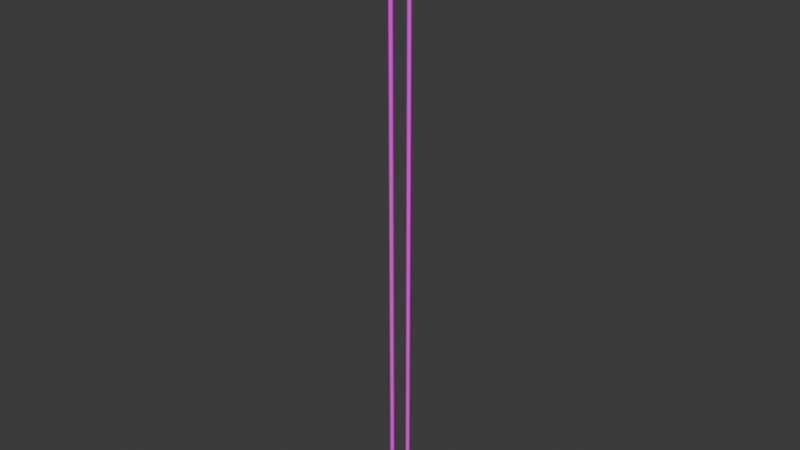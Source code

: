 # Source: wheel.blend  (saved by Blender 5.0.119; exported with 4.5.12 LTS)
import bpy
from mathutils import Matrix  # noqa: F401  (used for matrix-valued properties, if any)

bpy.ops.wm.read_factory_settings(use_empty=True)
scene = bpy.context.scene
scene.name = 'Scene'

# ---- collections
col_collection = bpy.data.collections.new('Collection'); scene.collection.children.link(col_collection)

# ---- images (referenced by path relative to the original .blend; pixels are not part of the script)
import os
ASSET_DIR = os.environ.get("B2B_ASSET_DIR", "")  # directory of the original .blend (textures are referenced by path, not embedded)
HERE = os.path.dirname(os.path.abspath(__file__))  # packed textures are extracted next to this script under _unpacked/

def load_image(name, relpath, width, height, colorspace="sRGB"):
    """Load a texture the original file referenced (path relative to the .blend, or extracted next to this script)."""
    p = next((c for c in (os.path.join(HERE, relpath), os.path.join(ASSET_DIR, relpath)) if relpath and os.path.exists(c)), "")
    if p:
        img = bpy.data.images.load(p, check_existing=True)
        img.name = name
    else:  # same state as the original file: an image datablock whose file is absent (Cycles renders it pink)
        img = bpy.data.images.new(name, width, height)
        img.source = "FILE"
        img.filepath = "//" + (relpath or name)
    img.colorspace_settings.name = colorspace
    return img
img_rope_png = load_image('rope.png', 'rope.png', 1024, 1024, 'sRGB')
img_rope_png_002 = load_image('rope.png.002', 'rope.png', 1024, 1024, 'sRGB')

# ---- materials (node trees are filled in below, after node groups)
mat_material = bpy.data.materials.new('Material')
mat_material_001 = bpy.data.materials.new('Material.001')

# ---- material node trees
mat_material.use_nodes = True; mat_material.node_tree.nodes.clear()
_N = mat_material.node_tree.nodes; _L = mat_material.node_tree.links
n0 = _N.new('ShaderNodeBsdfPrincipled'); n0.name = 'Principled BSDF'; n0.location = (-200, 100)
n1 = _N.new('ShaderNodeOutputMaterial'); n1.name = 'Material Output'; n1.location = (200, 100)
n2 = _N.new('ShaderNodeTexImage'); n2.name = 'Image Texture'; n2.location = (-490, 80)
n2.image = img_rope_png
_L.new(n0.outputs[0], n1.inputs[0])
_L.new(n2.outputs[0], n0.inputs[0])
n1.is_active_output = True
mat_material_001.use_nodes = True; mat_material_001.node_tree.nodes.clear()
_N = mat_material_001.node_tree.nodes; _L = mat_material_001.node_tree.links
n0 = _N.new('ShaderNodeBsdfPrincipled'); n0.name = 'Principled BSDF'; n0.location = (-200, 100)
n1 = _N.new('ShaderNodeOutputMaterial'); n1.name = 'Material Output'; n1.location = (200, 100)
n2 = _N.new('ShaderNodeTexImage'); n2.name = 'Image Texture'; n2.location = (-490, 80)
n2.image = img_rope_png_002
_L.new(n0.outputs[0], n1.inputs[0])
_L.new(n2.outputs[0], n0.inputs[0])
n1.is_active_output = True

# ---- world
world_world = bpy.data.worlds.new('World'); scene.world = world_world
world_world.use_nodes = True; world_world.node_tree.nodes.clear()
_N = world_world.node_tree.nodes; _L = world_world.node_tree.links
n0 = _N.new('ShaderNodeOutputWorld'); n0.name = 'World Output'; n0.location = (200, 100)
n1 = _N.new('ShaderNodeBackground'); n1.name = 'Background'; n1.location = (-200, 100)
n1.inputs[0].default_value = (0.05088, 0.05088, 0.05088, 1.0)
_L.new(n1.outputs[0], n0.inputs[0])
n0.is_active_output = True
world_world.color = (0.05088, 0.05088, 0.05088)
world_world.sun_shadow_jitter_overblur = 0.0

# ---- meshes
me_cylinder = bpy.data.meshes.new('Cylinder')
me_cylinder.from_pydata([(-0.0375, 0.125, 22.0), (-0.0375, 0.125, 0.0), (-0.06495, 0.0975, 22.0), (-0.06495, 0.0975, 0.0), (-0.075, 0.06, 22.0), (-0.075, 0.06, 0.0), (-0.06495, 0.0225, 22.0), (-0.06495, 0.0225, 0.0), (-0.0375, -0.004952, 22.0), (-0.0375, -0.004952, 0.0), (0.0, -0.015, 22.0), (0.0, -0.015, 0.0), (0.0375, -0.004952, 22.0), (0.0375, -0.004952, 0.0), (0.06495, 0.0225, 22.0), (0.06495, 0.0225, 0.0), (0.075, 0.06, 22.0), (0.075, 0.06, 0.0), (0.06495, 0.0975, 22.0), (0.06495, 0.0975, 0.0), (0.0375, 0.125, 22.0), (0.0375, 0.125, 0.0), (0.0, 0.135, 22.0), (0.0, 0.135, 0.0), (0.0, 1.015, 0.0), (0.0, 1.015, 22.0), (0.0375, 1.005, 0.0), (0.0375, 1.005, 22.0), (0.06495, 0.9775, 0.0), (0.06495, 0.9775, 22.0), (0.075, 0.94, 0.0), (0.075, 0.94, 22.0), (0.06495, 0.9025, 0.0), (0.06495, 0.9025, 22.0), (0.0375, 0.875, 0.0), (0.0375, 0.875, 22.0), (0.0, 0.865, 0.0), (0.0, 0.865, 22.0), (-0.0375, 0.875, 0.0), (-0.0375, 0.875, 22.0), (-0.06495, 0.9025, 0.0), (-0.06495, 0.9025, 22.0), (-0.075, 0.94, 0.0), (-0.075, 0.94, 22.0), (-0.06495, 0.9775, 0.0), (-0.06495, 0.9775, 22.0), (-0.0375, 1.005, 0.0), (-0.0375, 1.005, 22.0)], [], [(1, 0, 22, 23), (5, 4, 2, 3), (7, 6, 4, 5), (9, 8, 6, 7), (11, 10, 8, 9), (13, 12, 10, 11), (15, 14, 12, 13), (17, 16, 14, 15), (19, 18, 16, 17), (21, 20, 18, 19), (20, 22, 0, 2, 4, 6, 8, 10, 12, 14, 16, 18), (23, 22, 20, 21), (3, 2, 0, 1), (23, 21, 19, 17, 15, 13, 11, 9, 7, 5, 3, 1), (24, 25, 27, 26), (26, 27, 29, 28), (28, 29, 31, 30), (30, 31, 33, 32), (32, 33, 35, 34), (34, 35, 37, 36), (36, 37, 39, 38), (38, 39, 41, 40), (40, 41, 43, 42), (42, 43, 45, 44), (27, 25, 47, 45, 43, 41, 39, 37, 35, 33, 31, 29), (44, 45, 47, 46), (46, 47, 25, 24), (24, 26, 28, 30, 32, 34, 36, 38, 40, 42, 44, 46)])
_uv = me_cylinder.uv_layers.new(name='UVMap')
_uv.uv.foreach_set('vector', [9.276, 0.5466, -8.285, 0.5466, -8.285, 0.6253, 9.276, 0.6253, 9.276, 0.8404, -8.285, 0.8404, -8.285, 0.9191, 9.276, 0.9191, 9.276, 0.7618, -8.285, 0.7618, -8.285, 0.8404, 9.276, 0.8404, 9.276, 0.5466, -8.285, 0.5466, -8.285, 0.4891, 9.276, 0.4891, 9.276, 0.6253, -8.285, 0.6253, -8.285, 0.5466, 9.276, 0.5466, 9.276, 0.704, -8.285, 0.704, -8.285, 0.6253, 9.276, 0.6253, 9.276, 0.7615, -8.285, 0.7615, -8.285, 0.704, 9.276, 0.704, 9.276, 0.8404, -8.285, 0.8404, -8.285, 0.7618, 9.276, 0.7618, 9.276, 0.9191, -8.285, 0.9191, -8.285, 0.8404, 9.276, 0.8404, 9.276, 0.9767, -8.285, 0.9767, -8.285, 0.9191, 9.276, 0.9191, 1.046, -0.01823, 1.046, -0.01823, 1.046, -0.01823, 1.046, -0.01823, 1.046, -0.01823, 1.046, -0.01823, 1.046, -0.01823, 1.046, -0.01823, 1.046, -0.01823, 1.046, -0.01823, 1.046, -0.01823, 1.046, -0.01823, 9.276, 0.6253, -8.285, 0.6253, -8.285, 0.704, 9.276, 0.704, 9.276, 0.9191, -8.285, 0.9191, -8.285, 0.9767, 9.276, 0.9767, 1.046, -0.01823, 1.046, -0.01823, 1.046, -0.01823, 1.046, -0.01823, 1.046, -0.01823, 1.046, -0.01823, 1.046, -0.01823, 1.046, -0.01823, 1.046, -0.01823, 1.046, -0.01823, 1.046, -0.01823, 1.046, -0.01823, 9.276, 0.6253, -8.285, 0.6253, -8.285, 0.704, 9.276, 0.704, 9.276, 0.9767, -8.285, 0.9767, -8.285, 0.9191, 9.276, 0.9191, 9.276, 0.9191, -8.285, 0.9191, -8.285, 0.8404, 9.276, 0.8404, 9.276, 0.8404, -8.285, 0.8404, -8.285, 0.7618, 9.276, 0.7618, 9.276, 0.7615, -8.285, 0.7615, -8.285, 0.704, 9.276, 0.704, 9.276, 0.704, -8.285, 0.704, -8.285, 0.6253, 9.276, 0.6253, 9.276, 0.6253, -8.285, 0.6253, -8.285, 0.5466, 9.276, 0.5466, 9.276, 0.5466, -8.285, 0.5466, -8.285, 0.4891, 9.276, 0.4891, 9.276, 0.7618, -8.285, 0.7618, -8.285, 0.8404, 9.276, 0.8404, 9.276, 0.8404, -8.285, 0.8404, -8.285, 0.9191, 9.276, 0.9191, 1.046, -0.01823, 1.046, -0.01823, 1.046, -0.01823, 1.046, -0.01823, 1.046, -0.01823, 1.046, -0.01823, 1.046, -0.01823, 1.046, -0.01823, 1.046, -0.01823, 1.046, -0.01823, 1.046, -0.01823, 1.046, -0.01823, 9.276, 0.9191, -8.285, 0.9191, -8.285, 0.9767, 9.276, 0.9767, 9.276, 0.5466, -8.285, 0.5466, -8.285, 0.6253, 9.276, 0.6253, 1.046, -0.01823, 1.046, -0.01823, 1.046, -0.01823, 1.046, -0.01823, 1.046, -0.01823, 1.046, -0.01823, 1.046, -0.01823, 1.046, -0.01823, 1.046, -0.01823, 1.046, -0.01823, 1.046, -0.01823, 1.046, -0.01823])
me_cylinder.materials.append(mat_material)
me_cylinder.update()
me_circle_001 = bpy.data.meshes.new('Circle.001')
me_circle_001.from_pydata([(0.1294, 0.483, -0.1247), (0.25, 0.433, -0.1247), (0.3536, 0.3536, -0.1247), (0.433, 0.25, -0.1247), (0.483, 0.1294, -0.1247), (0.5, 7.451e-09, -0.1247), (0.483, -0.1294, -0.1247), (0.433, -0.25, -0.1247), (0.3536, -0.3536, -0.1247), (0.25, -0.433, -0.1247), (0.1294, -0.483, -0.1247), (2.966e-09, -0.5, -0.1247), (-0.1294, -0.483, -0.1247), (-0.25, -0.433, -0.1247), (-0.3536, -0.3536, -0.1247), (-0.433, -0.25, -0.1247), (-0.483, -0.1294, -0.1247), (-0.5, 7.451e-09, -0.1247), (-0.483, 0.1294, -0.1247), (-0.433, 0.25, -0.1247), (-0.3536, 0.3536, -0.1247), (-0.25, 0.433, -0.1247), (-0.1294, 0.483, -0.1247), (2.966e-09, 0.5, -0.1247), (0.1294, 0.483, -0.0749), (0.25, 0.433, -0.0749), (0.3536, 0.3536, -0.0749), (0.433, 0.25, -0.0749), (0.483, 0.1294, -0.0749), (0.5, 7.451e-09, -0.0749), (0.483, -0.1294, -0.0749), (0.433, -0.25, -0.0749), (0.3536, -0.3536, -0.0749), (0.25, -0.433, -0.0749), (0.1294, -0.483, -0.0749), (1.902e-09, -0.5, -0.0749), (-0.1294, -0.483, -0.0749), (-0.25, -0.433, -0.0749), (-0.3536, -0.3536, -0.0749), (-0.433, -0.25, -0.0749), (-0.483, -0.1294, -0.0749), (-0.5, 7.451e-09, -0.0749), (-0.483, 0.1294, -0.0749), (-0.433, 0.25, -0.0749), (-0.3536, 0.3536, -0.0749), (-0.25, 0.433, -0.0749), (-0.1294, 0.483, -0.0749), (1.902e-09, 0.5, -0.0749), (-0.1164, 0.4342, -0.0749), (-0.2248, 0.3893, -0.0749), (-0.3179, 0.3179, -0.0749), (-0.3893, 0.2248, -0.0749), (-0.4342, 0.1164, -0.0749), (-0.4496, 7.451e-09, -0.0749), (-0.4342, -0.1164, -0.0749), (-0.3893, -0.2248, -0.0749), (-0.3179, -0.3179, -0.0749), (-0.2248, -0.3893, -0.0749), (-0.1164, -0.4342, -0.0749), (1.902e-09, -0.4496, -0.0749), (0.1164, -0.4342, -0.0749), (0.2248, -0.3893, -0.0749), (0.3179, -0.3179, -0.0749), (0.3893, -0.2248, -0.0749), (0.4342, -0.1164, -0.0749), (0.4496, 7.451e-09, -0.0749), (0.4342, 0.1164, -0.0749), (0.3893, 0.2248, -0.0749), (0.3179, 0.3179, -0.0749), (0.2248, 0.3893, -0.0749), (0.1164, 0.4342, -0.0749), (1.902e-09, 0.4496, -0.0749), (-0.1164, 0.4342, 0.0), (-0.2248, 0.3893, 0.0), (-0.3179, 0.3179, 0.0), (-0.3893, 0.2248, 0.0), (-0.4342, 0.1164, 0.0), (-0.4496, 7.451e-09, 0.0), (-0.4342, -0.1164, 0.0), (-0.3893, -0.2248, 0.0), (-0.3179, -0.3179, 0.0), (-0.2248, -0.3893, 0.0), (-0.1164, -0.4342, 0.0), (4.166e-08, -0.4496, 0.0), (0.1164, -0.4342, 0.0), (0.2248, -0.3893, 0.0), (0.3179, -0.3179, 0.0), (0.3893, -0.2248, 0.0), (0.4342, -0.1164, 0.0), (0.4496, 7.451e-09, 0.0), (0.4342, 0.1164, 0.0), (0.3893, 0.2248, 0.0), (0.3179, 0.3179, 0.0), (0.2248, 0.3893, 0.0), (0.1164, 0.4342, 0.0), (4.166e-08, 0.4496, 0.0), (0.1294, 0.483, 0.1247), (0.25, 0.433, 0.1247), (0.3536, 0.3536, 0.1247), (0.433, 0.25, 0.1247), (0.483, 0.1294, 0.1247), (0.5, 7.451e-09, 0.1247), (0.483, -0.1294, 0.1247), (0.433, -0.25, 0.1247), (0.3536, -0.3536, 0.1247), (0.25, -0.433, 0.1247), (0.1294, -0.483, 0.1247), (2.966e-09, -0.5, 0.1247), (-0.1294, -0.483, 0.1247), (-0.25, -0.433, 0.1247), (-0.3536, -0.3536, 0.1247), (-0.433, -0.25, 0.1247), (-0.483, -0.1294, 0.1247), (-0.5, 7.451e-09, 0.1247), (-0.483, 0.1294, 0.1247), (-0.433, 0.25, 0.1247), (-0.3536, 0.3536, 0.1247), (-0.25, 0.433, 0.1247), (-0.1294, 0.483, 0.1247), (2.966e-09, 0.5, 0.1247), (0.1294, 0.483, 0.0749), (0.25, 0.433, 0.0749), (0.3536, 0.3536, 0.0749), (0.433, 0.25, 0.0749), (0.483, 0.1294, 0.0749), (0.5, 7.451e-09, 0.0749), (0.483, -0.1294, 0.0749), (0.433, -0.25, 0.0749), (0.3536, -0.3536, 0.0749), (0.25, -0.433, 0.0749), (0.1294, -0.483, 0.0749), (1.902e-09, -0.5, 0.0749), (-0.1294, -0.483, 0.0749), (-0.25, -0.433, 0.0749), (-0.3536, -0.3536, 0.0749), (-0.433, -0.25, 0.0749), (-0.483, -0.1294, 0.0749), (-0.5, 7.451e-09, 0.0749), (-0.483, 0.1294, 0.0749), (-0.433, 0.25, 0.0749), (-0.3536, 0.3536, 0.0749), (-0.25, 0.433, 0.0749), (-0.1294, 0.483, 0.0749), (1.902e-09, 0.5, 0.0749), (-0.1164, 0.4342, 0.0749), (-0.2248, 0.3893, 0.0749), (-0.3179, 0.3179, 0.0749), (-0.3893, 0.2248, 0.0749), (-0.4342, 0.1164, 0.0749), (-0.4496, 7.451e-09, 0.0749), (-0.4342, -0.1164, 0.0749), (-0.3893, -0.2248, 0.0749), (-0.3179, -0.3179, 0.0749), (-0.2248, -0.3893, 0.0749), (-0.1164, -0.4342, 0.0749), (1.902e-09, -0.4496, 0.0749), (0.1164, -0.4342, 0.0749), (0.2248, -0.3893, 0.0749), (0.3179, -0.3179, 0.0749), (0.3893, -0.2248, 0.0749), (0.4342, -0.1164, 0.0749), (0.4496, 7.451e-09, 0.0749), (0.4342, 0.1164, 0.0749), (0.3893, 0.2248, 0.0749), (0.3179, 0.3179, 0.0749), (0.2248, 0.3893, 0.0749), (0.1164, 0.4342, 0.0749), (1.902e-09, 0.4496, 0.0749)], [], [(22, 23, 0, 1, 2, 3, 4, 5, 6, 7, 8, 9, 10, 11, 12, 13, 14, 15, 16, 17, 18, 19, 20, 21), (71, 48, 72, 95), (23, 22, 46, 47), (1, 0, 24, 25), (16, 15, 39, 40), (9, 8, 32, 33), (2, 1, 25, 26), (17, 16, 40, 41), (10, 9, 33, 34), (3, 2, 26, 27), (18, 17, 41, 42), (11, 10, 34, 35), (4, 3, 27, 28), (19, 18, 42, 43), (12, 11, 35, 36), (5, 4, 28, 29), (20, 19, 43, 44), (13, 12, 36, 37), (6, 5, 29, 30), (21, 20, 44, 45), (14, 13, 37, 38), (7, 6, 30, 31), (22, 21, 45, 46), (0, 23, 47, 24), (15, 14, 38, 39), (8, 7, 31, 32), (46, 45, 49, 48), (45, 44, 50, 49), (44, 43, 51, 50), (43, 42, 52, 51), (42, 41, 53, 52), (41, 40, 54, 53), (40, 39, 55, 54), (39, 38, 56, 55), (38, 37, 57, 56), (37, 36, 58, 57), (36, 35, 59, 58), (35, 34, 60, 59), (34, 33, 61, 60), (33, 32, 62, 61), (32, 31, 63, 62), (31, 30, 64, 63), (30, 29, 65, 64), (29, 28, 66, 65), (28, 27, 67, 66), (27, 26, 68, 67), (26, 25, 69, 68), (25, 24, 70, 69), (24, 47, 71, 70), (47, 46, 48, 71), (63, 64, 88, 87), (56, 57, 81, 80), (49, 50, 74, 73), (64, 65, 89, 88), (57, 58, 82, 81), (50, 51, 75, 74), (65, 66, 90, 89), (58, 59, 83, 82), (51, 52, 76, 75), (66, 67, 91, 90), (59, 60, 84, 83), (52, 53, 77, 76), (67, 68, 92, 91), (60, 61, 85, 84), (53, 54, 78, 77), (68, 69, 93, 92), (61, 62, 86, 85), (54, 55, 79, 78), (69, 70, 94, 93), (48, 49, 73, 72), (62, 63, 87, 86), (55, 56, 80, 79), (70, 71, 95, 94), (73, 74, 75, 76, 77, 78, 79, 80, 81, 82, 83, 84, 85, 86, 87, 88, 89, 90, 91, 92, 93, 94, 95, 72), (118, 117, 116, 115, 114, 113, 112, 111, 110, 109, 108, 107, 106, 105, 104, 103, 102, 101, 100, 99, 98, 97, 96, 119), (167, 95, 72, 144), (119, 143, 142, 118), (97, 121, 120, 96), (112, 136, 135, 111), (105, 129, 128, 104), (98, 122, 121, 97), (113, 137, 136, 112), (106, 130, 129, 105), (99, 123, 122, 98), (114, 138, 137, 113), (107, 131, 130, 106), (100, 124, 123, 99), (115, 139, 138, 114), (108, 132, 131, 107), (101, 125, 124, 100), (116, 140, 139, 115), (109, 133, 132, 108), (102, 126, 125, 101), (117, 141, 140, 116), (110, 134, 133, 109), (103, 127, 126, 102), (118, 142, 141, 117), (96, 120, 143, 119), (111, 135, 134, 110), (104, 128, 127, 103), (142, 144, 145, 141), (141, 145, 146, 140), (140, 146, 147, 139), (139, 147, 148, 138), (138, 148, 149, 137), (137, 149, 150, 136), (136, 150, 151, 135), (135, 151, 152, 134), (134, 152, 153, 133), (133, 153, 154, 132), (132, 154, 155, 131), (131, 155, 156, 130), (130, 156, 157, 129), (129, 157, 158, 128), (128, 158, 159, 127), (127, 159, 160, 126), (126, 160, 161, 125), (125, 161, 162, 124), (124, 162, 163, 123), (123, 163, 164, 122), (122, 164, 165, 121), (121, 165, 166, 120), (120, 166, 167, 143), (143, 167, 144, 142), (159, 87, 88, 160), (152, 80, 81, 153), (145, 73, 74, 146), (160, 88, 89, 161), (153, 81, 82, 154), (146, 74, 75, 147), (161, 89, 90, 162), (154, 82, 83, 155), (147, 75, 76, 148), (162, 90, 91, 163), (155, 83, 84, 156), (148, 76, 77, 149), (163, 91, 92, 164), (156, 84, 85, 157), (149, 77, 78, 150), (164, 92, 93, 165), (157, 85, 86, 158), (150, 78, 79, 151), (165, 93, 94, 166), (144, 72, 73, 145), (158, 86, 87, 159), (151, 79, 80, 152), (166, 94, 95, 167)])
_uv = me_circle_001.uv_layers.new(name='UVMap')
_uv.uv.foreach_set('vector', [0.2299, 0.3523, 0.3046, 0.3523, 0.3793, 0.3523, 0.4489, 0.3523, 0.5087, 0.3523, 0.5546, 0.3523, 0.5834, 0.3523, 0.5932, 0.3523, 0.5834, 0.3523, 0.5546, 0.3523, 0.5087, 0.3523, 0.4489, 0.3523, 0.3793, 0.3523, 0.3046, 0.3523, 0.2299, 0.3523, 0.1603, 0.3523, 0.1005, 0.3523, 0.05468, 0.3523, 0.02584, 0.3523, 0.01601, 0.3523, 0.02584, 0.3523, 0.05468, 0.3523, 0.1005, 0.3523, 0.1603, 0.3523, 0.4987, 0.4725, 0.01982, 0.4725, 0.01982, 0.9956, 0.4987, 0.9956, 0.4974, 0.1431, 0.3899, 0.1431, 0.3899, 0.2805, 0.4974, 0.2805, 0.705, 0.1431, 0.6049, 0.1431, 0.6049, 0.2805, 0.705, 0.2805, 0.09623, 0.1431, 0.1377, 0.1431, 0.1377, 0.2805, 0.09623, 0.2805, 0.705, 0.1431, 0.7911, 0.1431, 0.7911, 0.2805, 0.705, 0.2805, 0.7911, 0.1431, 0.705, 0.1431, 0.705, 0.2805, 0.7911, 0.2805, 0.08208, 0.1431, 0.09623, 0.1431, 0.09623, 0.2805, 0.08208, 0.2805, 0.6049, 0.1431, 0.705, 0.1431, 0.705, 0.2805, 0.6049, 0.2805, 0.8571, 0.1431, 0.7911, 0.1431, 0.7911, 0.2805, 0.8571, 0.2805, 0.09623, 0.1431, 0.08208, 0.1431, 0.08208, 0.2805, 0.09623, 0.2805, 0.4974, 0.1431, 0.6049, 0.1431, 0.6049, 0.2805, 0.4974, 0.2805, 0.8985, 0.1431, 0.8571, 0.1431, 0.8571, 0.2805, 0.8985, 0.2805, 0.1377, 0.1431, 0.09623, 0.1431, 0.09623, 0.2805, 0.1377, 0.2805, 0.3899, 0.1431, 0.4974, 0.1431, 0.4974, 0.2805, 0.3899, 0.2805, 0.9127, 0.1431, 0.8985, 0.1431, 0.8985, 0.2805, 0.9127, 0.2805, 0.2037, 0.1431, 0.1377, 0.1431, 0.1377, 0.2805, 0.2037, 0.2805, 0.2897, 0.1431, 0.3899, 0.1431, 0.3899, 0.2805, 0.2897, 0.2805, 0.8985, 0.1431, 0.9127, 0.1431, 0.9127, 0.2805, 0.8985, 0.2805, 0.2897, 0.1431, 0.2037, 0.1431, 0.2037, 0.2805, 0.2897, 0.2805, 0.2037, 0.1431, 0.2897, 0.1431, 0.2897, 0.2805, 0.2037, 0.2805, 0.8571, 0.1431, 0.8985, 0.1431, 0.8985, 0.2805, 0.8571, 0.2805, 0.3899, 0.1431, 0.2897, 0.1431, 0.2897, 0.2805, 0.3899, 0.2805, 0.6049, 0.1431, 0.4974, 0.1431, 0.4974, 0.2805, 0.6049, 0.2805, 0.1377, 0.1431, 0.2037, 0.1431, 0.2037, 0.2805, 0.1377, 0.2805, 0.7911, 0.1431, 0.8571, 0.1431, 0.8571, 0.2805, 0.7911, 0.2805, 0.538, 0.3895, 0.4513, 0.3895, 0.4694, 0.3895, 0.5474, 0.3895, 0.4513, 0.3895, 0.3768, 0.3895, 0.4024, 0.3895, 0.4694, 0.3895, 0.3768, 0.3895, 0.3196, 0.3895, 0.3511, 0.3895, 0.4024, 0.3895, 0.3196, 0.3895, 0.2837, 0.3895, 0.3188, 0.3895, 0.3511, 0.3895, 0.2837, 0.3895, 0.2715, 0.3895, 0.3077, 0.3895, 0.3188, 0.3895, 0.2715, 0.3895, 0.2837, 0.3895, 0.3188, 0.3895, 0.3077, 0.3895, 0.2837, 0.3895, 0.3196, 0.3895, 0.3511, 0.3895, 0.3188, 0.3895, 0.3196, 0.3895, 0.3768, 0.3895, 0.4024, 0.3895, 0.3511, 0.3895, 0.3768, 0.3895, 0.4513, 0.3895, 0.4694, 0.3895, 0.4024, 0.3895, 0.4513, 0.3895, 0.538, 0.3895, 0.5474, 0.3895, 0.4694, 0.3895, 0.538, 0.3895, 0.6311, 0.3895, 0.6311, 0.3895, 0.5474, 0.3895, 0.6311, 0.3895, 0.7242, 0.3895, 0.7148, 0.3895, 0.6311, 0.3895, 0.7242, 0.3895, 0.8109, 0.3895, 0.7928, 0.3895, 0.7148, 0.3895, 0.8109, 0.3895, 0.8854, 0.3895, 0.8597, 0.3895, 0.7928, 0.3895, 0.8854, 0.3895, 0.9425, 0.3895, 0.9111, 0.3895, 0.8597, 0.3895, 0.9425, 0.3895, 0.9785, 0.3895, 0.9434, 0.3895, 0.9111, 0.3895, 0.9785, 0.3895, 0.9907, 0.3895, 0.9544, 0.3895, 0.9434, 0.3895, 0.9907, 0.3895, 0.9785, 0.3895, 0.9434, 0.3895, 0.9544, 0.3895, 0.9785, 0.3895, 0.9425, 0.3895, 0.9111, 0.3895, 0.9434, 0.3895, 0.9425, 0.3895, 0.8854, 0.3895, 0.8597, 0.3895, 0.9111, 0.3895, 0.8854, 0.3895, 0.8109, 0.3895, 0.7928, 0.3895, 0.8597, 0.3895, 0.8109, 0.3895, 0.7242, 0.3895, 0.7148, 0.3895, 0.7928, 0.3895, 0.7242, 0.3895, 0.6311, 0.3895, 0.6311, 0.3895, 0.7148, 0.3895, 0.6311, 0.3895, 0.538, 0.3895, 0.5474, 0.3895, 0.6311, 0.3895, 0.5469, 0.4725, 0.02057, 0.4725, 0.02057, 0.9956, 0.5469, 0.9956, 0.03882, 0.9956, 0.4987, 0.9956, 0.4987, 0.4725, 0.03882, 0.4725, 0.4987, 0.4725, 0.01982, 0.4725, 0.01982, 0.9956, 0.4987, 0.9956, 0.5469, 0.4725, 0.02057, 0.4725, 0.02057, 0.9956, 0.5469, 0.9956, 0.5469, 0.4725, 0.02057, 0.4725, 0.02057, 0.9956, 0.5469, 0.9956, 0.4987, 0.4725, 0.01982, 0.4725, 0.01982, 0.9956, 0.4987, 0.9956, 0.5469, 0.4725, 0.02057, 0.4725, 0.02057, 0.9956, 0.5469, 0.9956, 0.5469, 0.4725, 0.02057, 0.4725, 0.02057, 0.9956, 0.5469, 0.9956, 0.4987, 0.4725, 0.01982, 0.4725, 0.01982, 0.9956, 0.4987, 0.9956, 0.5469, 0.4725, 0.02057, 0.4725, 0.02057, 0.9956, 0.5469, 0.9956, 0.5469, 0.4725, 0.02057, 0.4725, 0.02057, 0.9956, 0.5469, 0.9956, 0.4987, 0.4725, 0.01982, 0.4725, 0.01982, 0.9956, 0.4987, 0.9956, 0.5469, 0.4725, 0.02057, 0.4725, 0.02057, 0.9956, 0.5469, 0.9956, 0.5469, 0.4725, 0.02057, 0.4725, 0.02057, 0.9956, 0.5469, 0.9956, 0.4987, 0.4725, 0.01982, 0.4725, 0.01982, 0.9956, 0.4987, 0.9956, 0.4987, 0.4725, 0.01982, 0.4725, 0.01982, 0.9956, 0.4987, 0.9956, 0.5469, 0.4725, 0.02057, 0.4725, 0.02057, 0.9956, 0.5469, 0.9956, 0.4987, 0.4725, 0.01982, 0.4725, 0.01982, 0.9956, 0.4987, 0.9956, 0.4987, 0.4725, 0.01982, 0.4725, 0.01982, 0.9956, 0.4987, 0.9956, 0.4987, 0.4725, 0.01982, 0.4725, 0.01982, 0.9956, 0.4987, 0.9956, 0.5469, 0.4725, 0.02057, 0.4725, 0.02057, 0.9956, 0.5469, 0.9956, 0.4987, 0.4725, 0.03882, 0.4725, 0.03882, 0.9956, 0.4987, 0.9956, 0.4987, 0.4725, 0.01982, 0.4725, 0.01982, 0.9956, 0.4987, 0.9956, 0.4987, 0.9956, 0.01982, 0.9956, 0.01982, 0.9956, 0.01982, 0.9956, 0.01982, 0.9956, 0.01982, 0.9956, 0.01982, 0.9956, 0.03882, 0.9956, 0.4987, 0.4725, 0.02057, 0.9956, 0.02057, 0.9956, 0.02057, 0.9956, 0.02057, 0.9956, 0.02057, 0.9956, 0.02057, 0.9956, 0.02057, 0.9956, 0.02057, 0.9956, 0.02057, 0.9956, 0.02057, 0.9956, 0.02057, 0.9956, 0.01982, 0.9956, 0.01982, 0.9956, 0.01982, 0.9956, 0.01982, 0.9956, 0.2299, 0.3523, 0.1603, 0.3523, 0.1005, 0.3523, 0.05468, 0.3523, 0.02584, 0.3523, 0.01601, 0.3523, 0.02584, 0.3523, 0.05468, 0.3523, 0.1005, 0.3523, 0.1603, 0.3523, 0.2299, 0.3523, 0.3046, 0.3523, 0.3793, 0.3523, 0.4489, 0.3523, 0.5087, 0.3523, 0.5546, 0.3523, 0.5834, 0.3523, 0.5932, 0.3523, 0.5834, 0.3523, 0.5546, 0.3523, 0.5087, 0.3523, 0.4489, 0.3523, 0.3793, 0.3523, 0.3046, 0.3523, 0.4987, 0.4725, 0.4987, 0.9956, 0.01982, 0.9956, 0.01982, 0.4725, 0.4974, 0.1431, 0.4974, 0.2805, 0.3899, 0.2805, 0.3899, 0.1431, 0.705, 0.1431, 0.705, 0.2805, 0.6049, 0.2805, 0.6049, 0.1431, 0.09623, 0.1431, 0.09623, 0.2805, 0.1377, 0.2805, 0.1377, 0.1431, 0.705, 0.1431, 0.705, 0.2805, 0.7911, 0.2805, 0.7911, 0.1431, 0.7911, 0.1431, 0.7911, 0.2805, 0.705, 0.2805, 0.705, 0.1431, 0.08208, 0.1431, 0.08208, 0.2805, 0.09623, 0.2805, 0.09623, 0.1431, 0.6049, 0.1431, 0.6049, 0.2805, 0.705, 0.2805, 0.705, 0.1431, 0.8571, 0.1431, 0.8571, 0.2805, 0.7911, 0.2805, 0.7911, 0.1431, 0.09623, 0.1431, 0.09623, 0.2805, 0.08208, 0.2805, 0.08208, 0.1431, 0.4974, 0.1431, 0.4974, 0.2805, 0.6049, 0.2805, 0.6049, 0.1431, 0.8985, 0.1431, 0.8985, 0.2805, 0.8571, 0.2805, 0.8571, 0.1431, 0.1377, 0.1431, 0.1377, 0.2805, 0.09623, 0.2805, 0.09623, 0.1431, 0.3899, 0.1431, 0.3899, 0.2805, 0.4974, 0.2805, 0.4974, 0.1431, 0.9127, 0.1431, 0.9127, 0.2805, 0.8985, 0.2805, 0.8985, 0.1431, 0.2037, 0.1431, 0.2037, 0.2805, 0.1377, 0.2805, 0.1377, 0.1431, 0.2897, 0.1431, 0.2897, 0.2805, 0.3899, 0.2805, 0.3899, 0.1431, 0.8985, 0.1431, 0.8985, 0.2805, 0.9127, 0.2805, 0.9127, 0.1431, 0.2897, 0.1431, 0.2897, 0.2805, 0.2037, 0.2805, 0.2037, 0.1431, 0.2037, 0.1431, 0.2037, 0.2805, 0.2897, 0.2805, 0.2897, 0.1431, 0.8571, 0.1431, 0.8571, 0.2805, 0.8985, 0.2805, 0.8985, 0.1431, 0.3899, 0.1431, 0.3899, 0.2805, 0.2897, 0.2805, 0.2897, 0.1431, 0.6049, 0.1431, 0.6049, 0.2805, 0.4974, 0.2805, 0.4974, 0.1431, 0.1377, 0.1431, 0.1377, 0.2805, 0.2037, 0.2805, 0.2037, 0.1431, 0.7911, 0.1431, 0.7911, 0.2805, 0.8571, 0.2805, 0.8571, 0.1431, 0.538, 0.3895, 0.5474, 0.3895, 0.4694, 0.3895, 0.4513, 0.3895, 0.4513, 0.3895, 0.4694, 0.3895, 0.4024, 0.3895, 0.3768, 0.3895, 0.3768, 0.3895, 0.4024, 0.3895, 0.3511, 0.3895, 0.3196, 0.3895, 0.3196, 0.3895, 0.3511, 0.3895, 0.3188, 0.3895, 0.2837, 0.3895, 0.2837, 0.3895, 0.3188, 0.3895, 0.3077, 0.3895, 0.2715, 0.3895, 0.2715, 0.3895, 0.3077, 0.3895, 0.3188, 0.3895, 0.2837, 0.3895, 0.2837, 0.3895, 0.3188, 0.3895, 0.3511, 0.3895, 0.3196, 0.3895, 0.3196, 0.3895, 0.3511, 0.3895, 0.4024, 0.3895, 0.3768, 0.3895, 0.3768, 0.3895, 0.4024, 0.3895, 0.4694, 0.3895, 0.4513, 0.3895, 0.4513, 0.3895, 0.4694, 0.3895, 0.5474, 0.3895, 0.538, 0.3895, 0.538, 0.3895, 0.5474, 0.3895, 0.6311, 0.3895, 0.6311, 0.3895, 0.6311, 0.3895, 0.6311, 0.3895, 0.7148, 0.3895, 0.7242, 0.3895, 0.7242, 0.3895, 0.7148, 0.3895, 0.7928, 0.3895, 0.8109, 0.3895, 0.8109, 0.3895, 0.7928, 0.3895, 0.8597, 0.3895, 0.8854, 0.3895, 0.8854, 0.3895, 0.8597, 0.3895, 0.9111, 0.3895, 0.9425, 0.3895, 0.9425, 0.3895, 0.9111, 0.3895, 0.9434, 0.3895, 0.9785, 0.3895, 0.9785, 0.3895, 0.9434, 0.3895, 0.9544, 0.3895, 0.9907, 0.3895, 0.9907, 0.3895, 0.9544, 0.3895, 0.9434, 0.3895, 0.9785, 0.3895, 0.9785, 0.3895, 0.9434, 0.3895, 0.9111, 0.3895, 0.9425, 0.3895, 0.9425, 0.3895, 0.9111, 0.3895, 0.8597, 0.3895, 0.8854, 0.3895, 0.8854, 0.3895, 0.8597, 0.3895, 0.7928, 0.3895, 0.8109, 0.3895, 0.8109, 0.3895, 0.7928, 0.3895, 0.7148, 0.3895, 0.7242, 0.3895, 0.7242, 0.3895, 0.7148, 0.3895, 0.6311, 0.3895, 0.6311, 0.3895, 0.6311, 0.3895, 0.6311, 0.3895, 0.5474, 0.3895, 0.538, 0.3895, 0.5469, 0.4725, 0.5469, 0.9956, 0.02057, 0.9956, 0.02057, 0.4725, 0.03882, 0.9956, 0.03882, 0.4725, 0.4987, 0.4725, 0.4987, 0.9956, 0.4987, 0.4725, 0.4987, 0.9956, 0.01982, 0.9956, 0.01982, 0.4725, 0.5469, 0.4725, 0.5469, 0.9956, 0.02057, 0.9956, 0.02057, 0.4725, 0.5469, 0.4725, 0.5469, 0.9956, 0.02057, 0.9956, 0.02057, 0.4725, 0.4987, 0.4725, 0.4987, 0.9956, 0.01982, 0.9956, 0.01982, 0.4725, 0.5469, 0.4725, 0.5469, 0.9956, 0.02057, 0.9956, 0.02057, 0.4725, 0.5469, 0.4725, 0.5469, 0.9956, 0.02057, 0.9956, 0.02057, 0.4725, 0.4987, 0.4725, 0.4987, 0.9956, 0.01982, 0.9956, 0.01982, 0.4725, 0.5469, 0.4725, 0.5469, 0.9956, 0.02057, 0.9956, 0.02057, 0.4725, 0.5469, 0.4725, 0.5469, 0.9956, 0.02057, 0.9956, 0.02057, 0.4725, 0.4987, 0.4725, 0.4987, 0.9956, 0.01982, 0.9956, 0.01982, 0.4725, 0.5469, 0.4725, 0.5469, 0.9956, 0.02057, 0.9956, 0.02057, 0.4725, 0.5469, 0.4725, 0.5469, 0.9956, 0.02057, 0.9956, 0.02057, 0.4725, 0.4987, 0.4725, 0.4987, 0.9956, 0.01982, 0.9956, 0.01982, 0.4725, 0.4987, 0.4725, 0.4987, 0.9956, 0.01982, 0.9956, 0.01982, 0.4725, 0.5469, 0.4725, 0.5469, 0.9956, 0.02057, 0.9956, 0.02057, 0.4725, 0.4987, 0.4725, 0.4987, 0.9956, 0.01982, 0.9956, 0.01982, 0.4725, 0.4987, 0.4725, 0.4987, 0.9956, 0.01982, 0.9956, 0.01982, 0.4725, 0.4987, 0.4725, 0.4987, 0.9956, 0.01982, 0.9956, 0.01982, 0.4725, 0.5469, 0.4725, 0.5469, 0.9956, 0.02057, 0.9956, 0.02057, 0.4725, 0.4987, 0.4725, 0.4987, 0.9956, 0.03882, 0.9956, 0.03882, 0.4725, 0.4987, 0.4725, 0.4987, 0.9956, 0.01982, 0.9956, 0.01982, 0.4725])
me_circle_001.materials.append(mat_material_001)
me_circle_001.update()

# ---- objects
ob_cylinder = bpy.data.objects.new('Cylinder', me_cylinder)
ob_wheel_001 = bpy.data.objects.new('wheel.001', me_circle_001)

# ---- transforms, parenting, visibility, modifiers, constraints
ob_cylinder.location = (0.0, -0.5, 0.0)
ob_wheel_001.location = (0.0, 0.0, 0.0)
ob_wheel_001.rotation_euler = (0.0, 1.571, 0.0)
ob_wheel_001.scale = (1.17, 1.17, 1.17)

# ---- collection membership
col_collection.objects.link(ob_cylinder)
col_collection.objects.link(ob_wheel_001)

# ---- scene / render settings (as saved in the file)
scene.frame_start = 1; scene.frame_end = 250; scene.frame_set(1)
scene.render.engine = 'BLENDER_EEVEE_NEXT'
scene.render.bake_bias = 0.0
scene.render.bake_samples = 0
scene.cycles.sampling_pattern = 'TABULATED_SOBOL'
scene.eevee.use_volume_custom_range = False
bpy.context.view_layer.update()

# ---- added for rendering (the .blend has no active camera and no usable light): camera, sun
cam_auto = bpy.data.cameras.new('AutoCamera')
cam_auto.lens = 50.0
cam_auto.sensor_width = 36.0
cam_auto.clip_end = 1000.0
ob_auto_camera = bpy.data.objects.new('AutoCamera', cam_auto)
scene.collection.objects.link(ob_auto_camera)
ob_auto_camera.location = (20.926, -25.1112, 27.4483)
ob_auto_camera.rotation_euler = (1.09748, -7.21219e-08, 0.694738)
scene.camera = ob_auto_camera
light_auto_sun = bpy.data.lights.new('AutoSun', 'SUN')
light_auto_sun.energy = 3.0
light_auto_sun.angle = 0.0523599
ob_auto_sun = bpy.data.objects.new('AutoSun', light_auto_sun)
scene.collection.objects.link(ob_auto_sun)
ob_auto_sun.rotation_euler = (0.872665, 0.174533, 0.523599)
bpy.context.view_layer.update()
